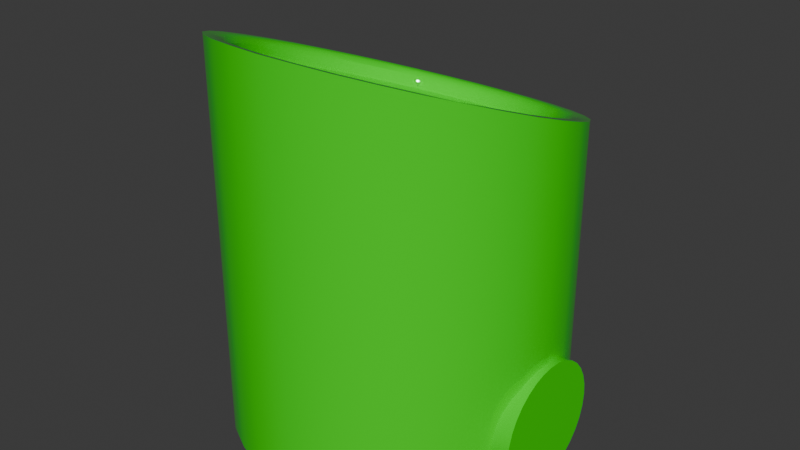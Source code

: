 # Source: robot.blend  (saved by Blender 5.0.119; exported with 4.5.12 LTS)
import bpy
from mathutils import Matrix  # noqa: F401  (used for matrix-valued properties, if any)

bpy.ops.wm.read_factory_settings(use_empty=True)
scene = bpy.context.scene
scene.name = 'Scene'

# ---- collections
col_collection = bpy.data.collections.new('Collection'); scene.collection.children.link(col_collection)

# ---- materials (node trees are filled in below, after node groups)
mat_material = bpy.data.materials.new('Material')

# ---- node groups
ng_smooth_by_angle = bpy.data.node_groups.new('Smooth by Angle', 'GeometryNodeTree')
_s = ng_smooth_by_angle.interface.new_socket(name='Mesh', in_out='OUTPUT', socket_type='NodeSocketGeometry')
_s = ng_smooth_by_angle.interface.new_socket(name='Mesh', in_out='INPUT', socket_type='NodeSocketGeometry')
_s = ng_smooth_by_angle.interface.new_socket(name='Angle', in_out='INPUT', socket_type='NodeSocketFloat')
_s.subtype = 'ANGLE'
_s.default_value = 0.5236
_s.min_value = 0.0
_s.max_value = 3.142
_s.description = 'Maximum face angle for smooth edges'
_s = ng_smooth_by_angle.interface.new_socket(name='Ignore Sharpness', in_out='INPUT', socket_type='NodeSocketBool')
_s.force_non_field = True
ng_smooth_by_angle.is_modifier = True
_N = ng_smooth_by_angle.nodes; _L = ng_smooth_by_angle.links
n0 = _N.new('GeometryNodeSetShadeSmooth'); n0.name = 'Set Shade Smooth'; n0.location = (120, -80)
n0.domain = 'EDGE'
n1 = _N.new('GeometryNodeSetShadeSmooth'); n1.name = 'Set Shade Smooth.001'; n1.location = (300, -80)
n2 = _N.new('NodeGroupOutput'); n2.name = 'Group Output'; n2.location = (480, -80)
n3 = _N.new('GeometryNodeInputMeshEdgeAngle'); n3.name = 'Edge Angle'; n3.location = (-440, -240)
n4 = _N.new('NodeGroupInput'); n4.name = 'Group Input'; n4.location = (-80, -80)
n5 = _N.new('GeometryNodeInputEdgeSmooth'); n5.name = 'Is Edge Smooth'; n5.location = (-260, -120)
n6 = _N.new('GeometryNodeInputShadeSmooth'); n6.name = 'Is Shade Smooth'; n6.location = (-440, -397)
n7 = _N.new('FunctionNodeCompare'); n7.name = 'Compare'; n7.location = (-260, -260)
n7.operation = 'LESS_EQUAL'
n7.inputs[6].default_value = (0.0, 0.0, 0.0, 0.0)
n7.inputs[7].default_value = (0.0, 0.0, 0.0, 0.0)
n8 = _N.new('FunctionNodeBooleanMath'); n8.name = 'Boolean Math.001'; n8.location = (-80, -260)
n9 = _N.new('NodeGroupInput'); n9.name = 'Group Input.001'; n9.location = (-440, -329)
n10 = _N.new('NodeGroupInput'); n10.name = 'Group Input.002'; n10.location = (-259, -189)
n11 = _N.new('FunctionNodeBooleanMath'); n11.name = 'Boolean Math'; n11.location = (-80, -149)
n11.operation = 'OR'
n12 = _N.new('FunctionNodeBooleanMath'); n12.name = 'Boolean Math.002'; n12.location = (-260, -380)
n12.operation = 'OR'
n13 = _N.new('NodeGroupInput'); n13.name = 'Group Input.003'; n13.location = (-440, -460)
_L.new(n3.outputs[0], n7.inputs[0])
_L.new(n1.outputs[0], n2.inputs[0])
_L.new(n9.outputs[1], n7.inputs[1])
_L.new(n7.outputs[0], n8.inputs[0])
_L.new(n4.outputs[0], n0.inputs[0])
_L.new(n0.outputs[0], n1.inputs[0])
_L.new(n8.outputs[0], n0.inputs[2])
_L.new(n10.outputs[2], n11.inputs[1])
_L.new(n5.outputs[0], n11.inputs[0])
_L.new(n11.outputs[0], n0.inputs[1])
_L.new(n13.outputs[2], n12.inputs[1])
_L.new(n6.outputs[0], n12.inputs[0])
_L.new(n12.outputs[0], n8.inputs[1])
n2.is_active_output = True

# ---- material node trees
mat_material.use_nodes = True; mat_material.node_tree.nodes.clear()
_N = mat_material.node_tree.nodes; _L = mat_material.node_tree.links
n0 = _N.new('ShaderNodeBsdfPrincipled'); n0.name = 'Principled BSDF'; n0.location = (-200, 100)
n0.inputs[0].default_value = (0.01834, 0.8, 0.0, 1.0)
n0.inputs[2].default_value = 0.0
n1 = _N.new('ShaderNodeOutputMaterial'); n1.name = 'Material Output'; n1.location = (200, 100)
_L.new(n0.outputs[0], n1.inputs[0])
n1.is_active_output = True

# ---- world
world_world = bpy.data.worlds.new('World'); scene.world = world_world
world_world.use_nodes = True; world_world.node_tree.nodes.clear()
_N = world_world.node_tree.nodes; _L = world_world.node_tree.links
n0 = _N.new('ShaderNodeOutputWorld'); n0.name = 'World Output'; n0.location = (200, 100)
n1 = _N.new('ShaderNodeBackground'); n1.name = 'Background'; n1.location = (-200, 100)
n1.inputs[0].default_value = (0.05088, 0.05088, 0.05088, 1.0)
_L.new(n1.outputs[0], n0.inputs[0])
n0.is_active_output = True
world_world.color = (0.05088, 0.05088, 0.05088)
world_world.sun_shadow_jitter_overblur = 0.0

# ---- meshes
me_circle = bpy.data.meshes.new('Circle')
me_circle.from_pydata([(-6.054e-09, 0.5, 0.03377), (-0.09755, 0.4904, 0.03377), (-0.1913, 0.4619, 0.03377), (-0.2778, 0.4157, 0.03377), (-0.3536, 0.3536, 0.03377), (-0.4157, 0.2778, 0.03377), (-0.4619, 0.1913, 0.03377), (-0.4904, 0.09755, 0.03377), (-0.5, 7.451e-09, 0.03377), (-0.4904, -0.09755, 0.03377), (-0.4619, -0.1913, 0.03377), (-0.4157, -0.2778, 0.03377), (-0.3536, -0.3536, 0.03377), (-0.2778, -0.4157, 0.03377), (-0.1913, -0.4619, 0.03377), (-0.09755, -0.4904, 0.03377), (-6.054e-09, -0.5, 0.03377), (0.09755, -0.4904, 0.03377), (0.1913, -0.4619, 0.03377), (0.2778, -0.4157, 0.03377), (0.3536, -0.3536, 0.03377), (0.4157, -0.2778, 0.03377), (0.4619, -0.1913, 0.03377), (0.4904, -0.09755, 0.03377), (0.5, 7.451e-09, 0.03377), (0.4904, 0.09755, 0.03377), (0.4619, 0.1913, 0.03377), (0.4157, 0.2778, 0.03377), (0.3536, 0.3536, 0.03377), (0.2778, 0.4157, 0.03377), (0.1913, 0.4619, 0.03377), (0.09755, 0.4904, 0.03377), (-0.09755, 0.4904, 0.882), (-6.054e-09, 0.5, 0.8784), (-0.1913, 0.4619, 0.8925), (-0.2778, 0.4157, 0.9097), (-0.3536, 0.3536, 0.9327), (-0.4157, 0.2778, 0.9608), (-0.4619, 0.1913, 0.9929), (-0.4904, 0.09755, 1.028), (-0.5, 7.451e-09, 1.064), (-0.4904, -0.09755, 1.1), (-0.4619, -0.1913, 1.135), (-0.4157, -0.2778, 1.167), (-0.3536, -0.3536, 1.195), (-0.2778, -0.4157, 1.218), (-0.1913, -0.4619, 1.235), (-0.09755, -0.4904, 1.246), (-6.054e-09, -0.5, 1.249), (0.09755, -0.4904, 1.246), (0.1913, -0.4619, 1.235), (0.2778, -0.4157, 1.218), (0.3536, -0.3536, 1.195), (0.4157, -0.2778, 1.167), (0.4619, -0.1913, 1.135), (0.4904, -0.09755, 1.1), (0.5, 7.451e-09, 1.064), (0.4904, 0.09755, 1.028), (0.4619, 0.1913, 0.9929), (0.4157, 0.2778, 0.9608), (0.3536, 0.3536, 0.9327), (0.2778, 0.4157, 0.9097), (0.1913, 0.4619, 0.8925), (0.09755, 0.4904, 0.882), (-2.178e-09, 0.4184, 0.8503), (-0.08372, 0.4102, 0.8534), (-0.1644, 0.3857, 0.8624), (-0.2391, 0.3458, 0.8773), (-0.305, 0.2918, 0.8973), (-0.3593, 0.2256, 0.9218), (-0.3998, 0.1497, 0.95), (-0.4249, 0.06706, 0.9806), (-0.4334, -0.01902, 1.013), (-0.4249, -0.1051, 1.044), (-0.3998, -0.1877, 1.075), (-0.3593, -0.2636, 1.103), (-0.305, -0.3298, 1.128), (-0.2391, -0.3838, 1.148), (-0.1644, -0.4238, 1.163), (-0.08372, -0.4482, 1.172), (-2.178e-09, -0.4565, 1.175), (0.08372, -0.4482, 1.172), (0.1644, -0.4238, 1.163), (0.2391, -0.3838, 1.148), (0.305, -0.3298, 1.128), (0.3593, -0.2636, 1.103), (0.3998, -0.1877, 1.075), (0.4249, -0.1051, 1.044), (0.4334, -0.01902, 1.013), (0.4249, 0.06706, 0.9806), (0.3998, 0.1497, 0.95), (0.3593, 0.2256, 0.9218), (0.305, 0.2918, 0.8973), (0.2391, 0.3458, 0.8773), (0.1644, 0.3857, 0.8624), (0.08372, 0.4102, 0.8534), (-6.054e-09, 0.4725, 0.8886), (-3.421e-09, 0.4245, 0.8668), (-5.704e-09, 0.4532, 0.8905), (-4.744e-09, 0.4357, 0.8825), (-0.08372, 0.4163, 0.8698), (-0.09146, 0.4635, 0.892), (-0.08476, 0.4273, 0.8855), (-0.08759, 0.4446, 0.8936), (-0.1644, 0.3918, 0.8789), (-0.1795, 0.4368, 0.9019), (-0.1664, 0.4026, 0.8947), (-0.172, 0.419, 0.9031), (-0.2391, 0.3519, 0.8937), (-0.2608, 0.3933, 0.918), (-0.242, 0.3622, 0.9097), (-0.25, 0.3773, 0.9186), (-0.305, 0.2979, 0.9137), (-0.3322, 0.3347, 0.9397), (-0.3086, 0.3075, 0.93), (-0.3186, 0.321, 0.9395), (-0.3593, 0.2317, 0.9383), (-0.3909, 0.2632, 0.9662), (-0.3635, 0.2406, 0.9548), (-0.3751, 0.2522, 0.965), (-0.3998, 0.1558, 0.9664), (-0.4346, 0.1814, 0.9966), (-0.4045, 0.1639, 0.9832), (-0.4172, 0.1733, 0.9942), (-0.4249, 0.07316, 0.9971), (-0.4616, 0.0925, 1.03), (-0.4298, 0.08048, 1.014), (-0.4432, 0.08756, 1.026), (-0.4334, -0.01292, 1.029), (-0.4707, 7.231e-09, 1.064), (-0.4384, -0.00646, 1.046), (-0.452, -0.001731, 1.059), (-0.4249, -0.099, 1.061), (-0.4616, -0.0925, 1.098), (-0.4298, -0.0934, 1.079), (-0.4432, -0.09102, 1.092), (-0.3998, -0.1816, 1.092), (-0.4346, -0.1814, 1.131), (-0.4045, -0.1769, 1.11), (-0.4172, -0.1768, 1.124), (-0.3593, -0.2575, 1.12), (-0.3909, -0.2632, 1.161), (-0.3635, -0.2535, 1.138), (-0.3751, -0.2556, 1.153), (-0.305, -0.3237, 1.144), (-0.3322, -0.3347, 1.188), (-0.3086, -0.3204, 1.163), (-0.3186, -0.3245, 1.179), (-0.2391, -0.3777, 1.164), (-0.2608, -0.3933, 1.21), (-0.242, -0.3751, 1.183), (-0.25, -0.3808, 1.2), (-0.1644, -0.4177, 1.179), (-0.1795, -0.4368, 1.226), (-0.1664, -0.4155, 1.198), (-0.172, -0.4225, 1.215), (-0.08372, -0.4421, 1.188), (-0.09146, -0.4635, 1.236), (-0.08476, -0.4403, 1.207), (-0.08759, -0.4481, 1.225), (-3.421e-09, -0.4504, 1.191), (-6.054e-09, -0.4725, 1.239), (-4.744e-09, -0.4486, 1.21), (-5.704e-09, -0.4567, 1.228), (0.08372, -0.4421, 1.188), (0.09146, -0.4635, 1.236), (0.08476, -0.4403, 1.207), (0.08759, -0.4481, 1.225), (0.1644, -0.4177, 1.179), (0.1795, -0.4368, 1.226), (0.1664, -0.4155, 1.198), (0.172, -0.4225, 1.215), (0.2391, -0.3777, 1.164), (0.2608, -0.3933, 1.21), (0.242, -0.3751, 1.183), (0.25, -0.3808, 1.2), (0.305, -0.3237, 1.144), (0.3322, -0.3347, 1.188), (0.3086, -0.3204, 1.163), (0.3186, -0.3245, 1.179), (0.3593, -0.2575, 1.12), (0.3909, -0.2632, 1.161), (0.3635, -0.2535, 1.138), (0.3751, -0.2556, 1.153), (0.3998, -0.1816, 1.092), (0.4346, -0.1814, 1.131), (0.4045, -0.1769, 1.11), (0.4172, -0.1768, 1.124), (0.4249, -0.099, 1.061), (0.4616, -0.0925, 1.098), (0.4298, -0.0934, 1.079), (0.4432, -0.09102, 1.092), (0.4334, -0.01292, 1.029), (0.4707, 7.67e-09, 1.064), (0.4384, -0.00646, 1.046), (0.452, -0.001731, 1.059), (0.4249, 0.07316, 0.9971), (0.4616, 0.0925, 1.03), (0.4298, 0.08048, 1.014), (0.4432, 0.08756, 1.026), (0.3998, 0.1558, 0.9664), (0.4346, 0.1814, 0.9966), (0.4045, 0.1639, 0.9832), (0.4172, 0.1733, 0.9942), (0.3593, 0.2317, 0.9383), (0.3909, 0.2632, 0.9662), (0.3635, 0.2406, 0.9548), (0.3751, 0.2522, 0.965), (0.305, 0.2979, 0.9137), (0.3322, 0.3347, 0.9397), (0.3086, 0.3075, 0.93), (0.3186, 0.321, 0.9395), (0.2391, 0.3519, 0.8937), (0.2608, 0.3933, 0.918), (0.242, 0.3622, 0.9097), (0.25, 0.3773, 0.9186), (0.1644, 0.3918, 0.8789), (0.1795, 0.4368, 0.9019), (0.1664, 0.4026, 0.8947), (0.172, 0.419, 0.9031), (0.08372, 0.4163, 0.8698), (0.09146, 0.4635, 0.892), (0.08476, 0.4273, 0.8855), (0.08759, 0.4446, 0.8936), (-0.5184, 0.1872, 0.1872), (0.5184, 0.1872, 0.1872), (-0.5184, 0.1836, 0.1507), (0.5184, 0.1836, 0.1507), (-0.5184, 0.173, 0.1156), (0.5184, 0.173, 0.1156), (-0.5184, 0.1557, 0.0832), (0.5184, 0.1557, 0.0832), (-0.5184, 0.1324, 0.05483), (0.5184, 0.1324, 0.05483), (-0.5184, 0.104, 0.03155), (0.5184, 0.104, 0.03155), (-0.5184, 0.07164, 0.01425), (0.5184, 0.07164, 0.01425), (-0.5184, 0.03652, 0.003597), (0.5184, 0.03652, 0.003597), (-0.5184, 8.183e-10, 0.0), (0.5184, 8.183e-10, -2.98e-08), (-0.5184, -0.03652, 0.003597), (0.5184, -0.03652, 0.003597), (-0.5184, -0.07164, 0.01425), (0.5184, -0.07164, 0.01425), (-0.5184, -0.104, 0.03155), (0.5184, -0.104, 0.03155), (-0.5184, -0.1324, 0.05483), (0.5184, -0.1324, 0.05483), (-0.5184, -0.1557, 0.0832), (0.5184, -0.1557, 0.0832), (-0.5184, -0.173, 0.1156), (0.5184, -0.173, 0.1156), (-0.5184, -0.1836, 0.1507), (0.5184, -0.1836, 0.1507), (-0.5184, -0.1872, 0.1872), (0.5184, -0.1872, 0.1872), (-0.5184, -0.1836, 0.2237), (0.5184, -0.1836, 0.2237), (-0.5184, -0.173, 0.2588), (0.5184, -0.173, 0.2588), (-0.5184, -0.1557, 0.2912), (0.5184, -0.1557, 0.2912), (-0.5184, -0.1324, 0.3196), (0.5184, -0.1324, 0.3196), (-0.5184, -0.104, 0.3429), (0.5184, -0.104, 0.3429), (-0.5184, -0.07164, 0.3602), (0.5184, -0.07164, 0.3602), (-0.5184, -0.03652, 0.3708), (0.5184, -0.03652, 0.3708), (-0.5184, 8.183e-10, 0.3744), (0.5184, 8.183e-10, 0.3744), (-0.5184, 0.03652, 0.3708), (0.5184, 0.03652, 0.3708), (-0.5184, 0.07164, 0.3602), (0.5184, 0.07164, 0.3602), (-0.5184, 0.104, 0.3429), (0.5184, 0.104, 0.3429), (-0.5184, 0.1324, 0.3196), (0.5184, 0.1324, 0.3196), (-0.5184, 0.1557, 0.2912), (0.5184, 0.1557, 0.2912), (-0.5184, 0.173, 0.2588), (0.5184, 0.173, 0.2588), (-0.5184, 0.1836, 0.2237), (0.5184, 0.1836, 0.2237)], [], [(21, 53, 52, 20), (8, 40, 39, 7), (22, 54, 53, 21), (9, 41, 40, 8), (23, 55, 54, 22), (10, 42, 41, 9), (24, 56, 55, 23), (11, 43, 42, 10), (25, 57, 56, 24), (12, 44, 43, 11), (26, 58, 57, 25), (13, 45, 44, 12), (27, 59, 58, 26), (14, 46, 45, 13), (1, 32, 33, 0), (28, 60, 59, 27), (15, 47, 46, 14), (2, 34, 32, 1), (29, 61, 60, 28), (16, 48, 47, 15), (3, 35, 34, 2), (30, 62, 61, 29), (17, 49, 48, 16), (4, 36, 35, 3), (31, 63, 62, 30), (18, 50, 49, 17), (5, 37, 36, 4), (0, 33, 63, 31), (19, 51, 50, 18), (6, 38, 37, 5), (20, 52, 51, 19), (7, 39, 38, 6), (65, 66, 67, 68, 69, 70, 71, 72, 73, 74, 75, 76, 77, 78, 79, 80, 81, 82, 83, 84, 85, 86, 87, 88, 89, 90, 91, 92, 93, 94, 95, 64), (101, 103, 98, 96), (103, 102, 99, 98), (102, 100, 97, 99), (105, 107, 103, 101), (107, 106, 102, 103), (106, 104, 100, 102), (109, 111, 107, 105), (111, 110, 106, 107), (110, 108, 104, 106), (113, 115, 111, 109), (115, 114, 110, 111), (114, 112, 108, 110), (117, 119, 115, 113), (119, 118, 114, 115), (118, 116, 112, 114), (121, 123, 119, 117), (123, 122, 118, 119), (122, 120, 116, 118), (125, 127, 123, 121), (127, 126, 122, 123), (126, 124, 120, 122), (129, 131, 127, 125), (131, 130, 126, 127), (130, 128, 124, 126), (133, 135, 131, 129), (135, 134, 130, 131), (134, 132, 128, 130), (137, 139, 135, 133), (139, 138, 134, 135), (138, 136, 132, 134), (141, 143, 139, 137), (143, 142, 138, 139), (142, 140, 136, 138), (145, 147, 143, 141), (147, 146, 142, 143), (146, 144, 140, 142), (149, 151, 147, 145), (151, 150, 146, 147), (150, 148, 144, 146), (153, 155, 151, 149), (155, 154, 150, 151), (154, 152, 148, 150), (157, 159, 155, 153), (159, 158, 154, 155), (158, 156, 152, 154), (161, 163, 159, 157), (163, 162, 158, 159), (162, 160, 156, 158), (165, 167, 163, 161), (167, 166, 162, 163), (166, 164, 160, 162), (169, 171, 167, 165), (171, 170, 166, 167), (170, 168, 164, 166), (173, 175, 171, 169), (175, 174, 170, 171), (174, 172, 168, 170), (177, 179, 175, 173), (179, 178, 174, 175), (178, 176, 172, 174), (181, 183, 179, 177), (183, 182, 178, 179), (182, 180, 176, 178), (185, 187, 183, 181), (187, 186, 182, 183), (186, 184, 180, 182), (189, 191, 187, 185), (191, 190, 186, 187), (190, 188, 184, 186), (193, 195, 191, 189), (195, 194, 190, 191), (194, 192, 188, 190), (197, 199, 195, 193), (199, 198, 194, 195), (198, 196, 192, 194), (201, 203, 199, 197), (203, 202, 198, 199), (202, 200, 196, 198), (205, 207, 203, 201), (207, 206, 202, 203), (206, 204, 200, 202), (209, 211, 207, 205), (211, 210, 206, 207), (210, 208, 204, 206), (213, 215, 211, 209), (215, 214, 210, 211), (214, 212, 208, 210), (217, 219, 215, 213), (219, 218, 214, 215), (218, 216, 212, 214), (221, 223, 219, 217), (223, 222, 218, 219), (222, 220, 216, 218), (96, 98, 223, 221), (98, 99, 222, 223), (99, 97, 220, 222), (100, 65, 64, 97), (96, 33, 32, 101), (97, 64, 95, 220), (221, 63, 33, 96), (101, 32, 34, 105), (104, 66, 65, 100), (105, 34, 35, 109), (108, 67, 66, 104), (109, 35, 36, 113), (112, 68, 67, 108), (113, 36, 37, 117), (116, 69, 68, 112), (117, 37, 38, 121), (120, 70, 69, 116), (121, 38, 39, 125), (124, 71, 70, 120), (125, 39, 40, 129), (128, 72, 71, 124), (129, 40, 41, 133), (132, 73, 72, 128), (133, 41, 42, 137), (136, 74, 73, 132), (137, 42, 43, 141), (140, 75, 74, 136), (141, 43, 44, 145), (144, 76, 75, 140), (145, 44, 45, 149), (148, 77, 76, 144), (149, 45, 46, 153), (152, 78, 77, 148), (153, 46, 47, 157), (156, 79, 78, 152), (157, 47, 48, 161), (160, 80, 79, 156), (161, 48, 49, 165), (164, 81, 80, 160), (165, 49, 50, 169), (168, 82, 81, 164), (169, 50, 51, 173), (172, 83, 82, 168), (173, 51, 52, 177), (176, 84, 83, 172), (177, 52, 53, 181), (180, 85, 84, 176), (181, 53, 54, 185), (184, 86, 85, 180), (185, 54, 55, 189), (188, 87, 86, 184), (189, 55, 56, 193), (192, 88, 87, 188), (193, 56, 57, 197), (196, 89, 88, 192), (197, 57, 58, 201), (200, 90, 89, 196), (201, 58, 59, 205), (204, 91, 90, 200), (205, 59, 60, 209), (208, 92, 91, 204), (212, 93, 92, 208), (209, 60, 61, 213), (213, 61, 62, 217), (216, 94, 93, 212), (217, 62, 63, 221), (220, 95, 94, 216), (224, 225, 227, 226), (226, 227, 229, 228), (228, 229, 231, 230), (230, 231, 233, 232), (232, 233, 235, 234), (234, 235, 237, 236), (236, 237, 239, 238), (238, 239, 241, 240), (240, 241, 243, 242), (242, 243, 245, 244), (244, 245, 247, 246), (246, 247, 249, 248), (248, 249, 251, 250), (250, 251, 253, 252), (252, 253, 255, 254), (254, 255, 257, 256), (256, 257, 259, 258), (258, 259, 261, 260), (260, 261, 263, 262), (262, 263, 265, 264), (264, 265, 267, 266), (266, 267, 269, 268), (268, 269, 271, 270), (270, 271, 273, 272), (272, 273, 275, 274), (274, 275, 277, 276), (276, 277, 279, 278), (278, 279, 281, 280), (280, 281, 283, 282), (282, 283, 285, 284), (227, 225, 287, 285, 283, 281, 279, 277, 275, 273, 271, 269, 267, 265, 263, 261, 259, 257, 255, 253, 251, 249, 247, 245, 243, 241, 239, 237, 235, 233, 231, 229), (284, 285, 287, 286), (286, 287, 225, 224), (224, 226, 228, 230, 232, 234, 236, 238, 240, 242, 244, 246, 248, 250, 252, 254, 256, 258, 260, 262, 264, 266, 268, 270, 272, 274, 276, 278, 280, 282, 284, 286), (1, 0, 31, 30, 29, 28, 27, 26, 25, 24, 23, 22, 21, 20, 19, 18, 17, 16, 15, 14, 13, 12, 11, 10, 9, 8, 7, 6, 5, 4, 3, 2)])
me_circle.polygons.foreach_set('use_smooth', [True] * 228)
_uv = me_circle.uv_layers.new(name='UVMap')
_uv.uv.foreach_set('vector', [0.0, 0.0, 0.0, 0.0, 0.0, 0.0, 0.0, 0.0, 0.0, 0.0, 0.0, 0.0, 0.0, 0.0, 0.0, 0.0, 0.0, 0.0, 0.0, 0.0, 0.0, 0.0, 0.0, 0.0, 0.0, 0.0, 0.0, 0.0, 0.0, 0.0, 0.0, 0.0, 0.0, 0.0, 0.0, 0.0, 0.0, 0.0, 0.0, 0.0, 0.0, 0.0, 0.0, 0.0, 0.0, 0.0, 0.0, 0.0, 0.0, 0.0, 0.0, 0.0, 0.0, 0.0, 0.0, 0.0, 0.0, 0.0, 0.0, 0.0, 0.0, 0.0, 0.0, 0.0, 0.0, 0.0, 0.0, 0.0, 0.0, 0.0, 0.0, 0.0, 0.0, 0.0, 0.0, 0.0, 0.0, 0.0, 0.0, 0.0, 0.0, 0.0, 0.0, 0.0, 0.0, 0.0, 0.0, 0.0, 0.0, 0.0, 0.0, 0.0, 0.0, 0.0, 0.0, 0.0, 0.0, 0.0, 0.0, 0.0, 0.0, 0.0, 0.0, 0.0, 0.0, 0.0, 0.0, 0.0, 0.0, 0.0, 0.0, 0.0, 0.0, 0.0, 0.0, 0.0, 0.0, 0.0, 0.0, 0.0, 0.0, 0.0, 0.0, 0.0, 0.0, 0.0, 0.0, 0.0, 0.0, 0.0, 0.0, 0.0, 0.0, 0.0, 0.0, 0.0, 0.0, 0.0, 0.0, 0.0, 0.0, 0.0, 0.0, 0.0, 0.0, 0.0, 0.0, 0.0, 0.0, 0.0, 0.0, 0.0, 0.0, 0.0, 0.0, 0.0, 0.0, 0.0, 0.0, 0.0, 0.0, 0.0, 0.0, 0.0, 0.0, 0.0, 0.0, 0.0, 0.0, 0.0, 0.0, 0.0, 0.0, 0.0, 0.0, 0.0, 0.0, 0.0, 0.0, 0.0, 0.0, 0.0, 0.0, 0.0, 0.0, 0.0, 0.0, 0.0, 0.0, 0.0, 0.0, 0.0, 0.0, 0.0, 0.0, 0.0, 0.0, 0.0, 0.0, 0.0, 0.0, 0.0, 0.0, 0.0, 0.0, 0.0, 0.0, 0.0, 0.0, 0.0, 0.0, 0.0, 0.0, 0.0, 0.0, 0.0, 0.0, 0.0, 0.0, 0.0, 0.0, 0.0, 0.0, 0.0, 0.0, 0.0, 0.0, 0.0, 0.0, 0.0, 0.0, 0.0, 0.0, 0.0, 0.0, 0.0, 0.0, 0.0, 0.0, 0.0, 0.0, 0.0, 0.0, 0.0, 0.0, 0.0, 0.0, 0.0, 0.0, 0.0, 0.0, 0.0, 0.0, 0.0, 0.0, 0.0, 0.0, 0.0, 0.0, 0.0, 0.0, 0.0, 0.0, 0.0, 0.0, 0.0, 0.0, 0.0, 0.0, 0.0, 0.0, 0.0, 0.0, 0.0, 0.0, 0.0, 0.0, 0.0, 0.0, 0.0, 0.0, 0.0, 0.0, 0.0, 0.0, 0.0, 0.0, 0.0, 0.0, 0.0, 0.0, 0.0, 0.0, 0.0, 0.0, 0.0, 0.0, 0.0, 0.0, 0.0, 0.0, 0.0, 0.0, 0.0, 0.0, 0.0, 0.0, 0.0, 0.0, 0.0, 0.0, 0.0, 0.0, 0.0, 0.0, 0.0, 0.0, 0.0, 0.0, 0.0, 0.0, 0.0, 0.0, 0.0, 0.0, 0.0, 0.0, 0.0, 0.0, 0.0, 0.0, 0.0, 0.0, 0.0, 0.0, 0.0, 0.0, 0.0, 0.0, 0.0, 0.0, 0.0, 0.0, 0.0, 0.0, 0.0, 0.0, 0.0, 0.0, 0.0, 0.0, 0.0, 0.0, 0.0, 0.0, 0.0, 0.0, 0.0, 0.0, 0.0, 0.0, 0.0, 0.0, 0.0, 0.0, 0.0, 0.0, 0.0, 0.0, 0.0, 0.0, 0.0, 0.0, 0.0, 0.0, 0.0, 0.0, 0.0, 0.0, 0.0, 0.0, 0.0, 0.0, 0.0, 0.0, 0.0, 0.0, 0.0, 0.0, 0.0, 0.0, 0.0, 0.0, 0.0, 0.0, 0.0, 0.0, 0.0, 0.0, 0.0, 0.0, 0.0, 0.0, 0.0, 0.0, 0.0, 0.0, 0.0, 0.0, 0.0, 0.0, 0.0, 0.0, 0.0, 0.0, 0.0, 0.0, 0.0, 0.0, 0.0, 0.0, 0.0, 0.0, 0.0, 0.0, 0.0, 0.0, 0.0, 0.0, 0.0, 0.0, 0.0, 0.0, 0.0, 0.0, 0.0, 0.0, 0.0, 0.0, 0.0, 0.0, 0.0, 0.0, 0.0, 0.0, 0.0, 0.0, 0.0, 0.0, 0.0, 0.0, 0.0, 0.0, 0.0, 0.0, 0.0, 0.0, 0.0, 0.0, 0.0, 0.0, 0.0, 0.0, 0.0, 0.0, 0.0, 0.0, 0.0, 0.0, 0.0, 0.0, 0.0, 0.0, 0.0, 0.0, 0.0, 0.0, 0.0, 0.0, 0.0, 0.0, 0.0, 0.0, 0.0, 0.0, 0.0, 0.0, 0.0, 0.0, 0.0, 0.0, 0.0, 0.0, 0.0, 0.0, 0.0, 0.0, 0.0, 0.0, 0.0, 0.0, 0.0, 0.0, 0.0, 0.0, 0.0, 0.0, 0.0, 0.0, 0.0, 0.0, 0.0, 0.0, 0.0, 0.0, 0.0, 0.0, 0.0, 0.0, 0.0, 0.0, 0.0, 0.0, 0.0, 0.0, 0.0, 0.0, 0.0, 0.0, 0.0, 0.0, 0.0, 0.0, 0.0, 0.0, 0.0, 0.0, 0.0, 0.0, 0.0, 0.0, 0.0, 0.0, 0.0, 0.0, 0.0, 0.0, 0.0, 0.0, 0.0, 0.0, 0.0, 0.0, 0.0, 0.0, 0.0, 0.0, 0.0, 0.0, 0.0, 0.0, 0.0, 0.0, 0.0, 0.0, 0.0, 0.0, 0.0, 0.0, 0.0, 0.0, 0.0, 0.0, 0.0, 0.0, 0.0, 0.0, 0.0, 0.0, 0.0, 0.0, 0.0, 0.0, 0.0, 0.0, 0.0, 0.0, 0.0, 0.0, 0.0, 0.0, 0.0, 0.0, 0.0, 0.0, 0.0, 0.0, 0.0, 0.0, 0.0, 0.0, 0.0, 0.0, 0.0, 0.0, 0.0, 0.0, 0.0, 0.0, 0.0, 0.0, 0.0, 0.0, 0.0, 0.0, 0.0, 0.0, 0.0, 0.0, 0.0, 0.0, 0.0, 0.0, 0.0, 0.0, 0.0, 0.0, 0.0, 0.0, 0.0, 0.0, 0.0, 0.0, 0.0, 0.0, 0.0, 0.0, 0.0, 0.0, 0.0, 0.0, 0.0, 0.0, 0.0, 0.0, 0.0, 0.0, 0.0, 0.0, 0.0, 0.0, 0.0, 0.0, 0.0, 0.0, 0.0, 0.0, 0.0, 0.0, 0.0, 0.0, 0.0, 0.0, 0.0, 0.0, 0.0, 0.0, 0.0, 0.0, 0.0, 0.0, 0.0, 0.0, 0.0, 0.0, 0.0, 0.0, 0.0, 0.0, 0.0, 0.0, 0.0, 0.0, 0.0, 0.0, 0.0, 0.0, 0.0, 0.0, 0.0, 0.0, 0.0, 0.0, 0.0, 0.0, 0.0, 0.0, 0.0, 0.0, 0.0, 0.0, 0.0, 0.0, 0.0, 0.0, 0.0, 0.0, 0.0, 0.0, 0.0, 0.0, 0.0, 0.0, 0.0, 0.0, 0.0, 0.0, 0.0, 0.0, 0.0, 0.0, 0.0, 0.0, 0.0, 0.0, 0.0, 0.0, 0.0, 0.0, 0.0, 0.0, 0.0, 0.0, 0.0, 0.0, 0.0, 0.0, 0.0, 0.0, 0.0, 0.0, 0.0, 0.0, 0.0, 0.0, 0.0, 0.0, 0.0, 0.0, 0.0, 0.0, 0.0, 0.0, 0.0, 0.0, 0.0, 0.0, 0.0, 0.0, 0.0, 0.0, 0.0, 0.0, 0.0, 0.0, 0.0, 0.0, 0.0, 0.0, 0.0, 0.0, 0.0, 0.0, 0.0, 0.0, 0.0, 0.0, 0.0, 0.0, 0.0, 0.0, 0.0, 0.0, 0.0, 0.0, 0.0, 0.0, 0.0, 0.0, 0.0, 0.0, 0.0, 0.0, 0.0, 0.0, 0.0, 0.0, 0.0, 0.0, 0.0, 0.0, 0.0, 0.0, 0.0, 0.0, 0.0, 0.0, 0.0, 0.0, 0.0, 0.0, 0.0, 0.0, 0.0, 0.0, 0.0, 0.0, 0.0, 0.0, 0.0, 0.0, 0.0, 0.0, 0.0, 0.0, 0.0, 0.0, 0.0, 0.0, 0.0, 0.0, 0.0, 0.0, 0.0, 0.0, 0.0, 0.0, 0.0, 0.0, 0.0, 0.0, 0.0, 0.0, 0.0, 0.0, 0.0, 0.0, 0.0, 0.0, 0.0, 0.0, 0.0, 0.0, 0.0, 0.0, 0.0, 0.0, 0.0, 0.0, 0.0, 0.0, 0.0, 0.0, 0.0, 0.0, 0.0, 0.0, 0.0, 0.0, 0.0, 0.0, 0.0, 0.0, 0.0, 0.0, 0.0, 0.0, 0.0, 0.0, 0.0, 0.0, 0.0, 0.0, 0.0, 0.0, 0.0, 0.0, 0.0, 0.0, 0.0, 0.0, 0.0, 0.0, 0.0, 0.0, 0.0, 0.0, 0.0, 0.0, 0.0, 0.0, 0.0, 0.0, 0.0, 0.0, 0.0, 0.0, 0.0, 0.0, 0.0, 0.0, 0.0, 0.0, 0.0, 0.0, 0.0, 0.0, 0.0, 0.0, 0.0, 0.0, 0.0, 0.0, 0.0, 0.0, 0.0, 0.0, 0.0, 0.0, 0.0, 0.0, 0.0, 0.0, 0.0, 0.0, 0.0, 0.0, 0.0, 0.0, 0.0, 0.0, 0.0, 0.0, 0.0, 0.0, 0.0, 0.0, 0.0, 0.0, 0.0, 0.0, 0.0, 0.0, 0.0, 0.0, 0.0, 0.0, 0.0, 0.0, 0.0, 0.0, 0.0, 0.0, 0.0, 0.0, 0.0, 0.0, 0.0, 0.0, 0.0, 0.0, 0.0, 0.0, 0.0, 0.0, 0.0, 0.0, 0.0, 0.0, 0.0, 0.0, 0.0, 0.0, 0.0, 0.0, 0.0, 0.0, 0.0, 0.0, 0.0, 0.0, 0.0, 0.0, 0.0, 0.0, 0.0, 0.0, 0.0, 0.0, 0.0, 0.0, 0.0, 0.0, 0.0, 0.0, 0.0, 0.0, 0.0, 0.0, 0.0, 0.0, 0.0, 0.0, 0.0, 0.0, 0.0, 0.0, 0.0, 0.0, 0.0, 0.0, 0.0, 0.0, 0.0, 0.0, 0.0, 0.0, 0.0, 0.0, 0.0, 0.0, 0.0, 0.0, 0.0, 0.0, 0.0, 0.0, 0.0, 0.0, 0.0, 0.0, 0.0, 0.0, 0.0, 0.0, 0.0, 0.0, 0.0, 0.0, 0.0, 0.0, 0.0, 0.0, 0.0, 0.0, 0.0, 0.0, 0.0, 0.0, 0.0, 0.0, 0.0, 0.0, 0.0, 0.0, 0.0, 0.0, 0.0, 0.0, 0.0, 0.0, 0.0, 0.0, 0.0, 0.0, 0.0, 0.0, 0.0, 0.0, 0.0, 0.0, 0.0, 0.0, 0.0, 0.0, 0.0, 0.0, 0.0, 0.0, 0.0, 0.0, 0.0, 0.0, 0.0, 0.0, 0.0, 0.0, 0.0, 0.0, 0.0, 0.0, 0.0, 0.0, 0.0, 0.0, 0.0, 0.0, 0.0, 0.0, 0.0, 0.0, 0.0, 0.0, 0.0, 0.0, 0.0, 0.0, 0.0, 0.0, 0.0, 0.0, 0.0, 0.0, 0.0, 0.0, 0.0, 0.0, 0.0, 0.0, 0.0, 0.0, 0.0, 0.0, 0.0, 0.0, 0.0, 0.0, 0.0, 0.0, 0.0, 0.0, 0.0, 0.0, 0.0, 0.0, 0.0, 0.0, 0.0, 0.0, 0.0, 0.0, 0.0, 0.0, 0.0, 0.0, 0.0, 0.0, 0.0, 0.0, 0.0, 0.0, 0.0, 0.0, 0.0, 0.0, 0.0, 0.0, 0.0, 0.0, 0.0, 0.0, 0.0, 0.0, 0.0, 0.0, 0.0, 0.0, 0.0, 0.0, 0.0, 0.0, 0.0, 0.0, 0.0, 0.0, 0.0, 0.0, 0.0, 0.0, 0.0, 0.0, 0.0, 0.0, 0.0, 0.0, 0.0, 0.0, 0.0, 0.0, 0.0, 0.0, 0.0, 0.0, 0.0, 0.0, 0.0, 0.0, 0.0, 0.0, 0.0, 0.0, 0.0, 0.0, 0.0, 0.0, 0.0, 0.0, 0.0, 0.0, 0.0, 0.0, 0.0, 0.0, 0.0, 0.0, 0.0, 0.0, 0.0, 0.0, 0.0, 0.0, 0.0, 0.0, 0.0, 0.0, 0.0, 0.0, 0.0, 0.0, 0.0, 0.0, 0.0, 0.0, 0.0, 0.0, 0.0, 0.0, 0.0, 0.0, 0.0, 0.0, 0.0, 0.0, 0.0, 0.0, 0.0, 0.0, 0.0, 0.0, 0.0, 0.0, 0.0, 0.0, 0.0, 0.0, 0.0, 0.0, 0.0, 0.0, 0.0, 0.0, 0.0, 0.0, 0.0, 0.0, 0.0, 0.0, 0.0, 0.0, 0.0, 0.0, 0.0, 0.0, 0.0, 0.0, 0.0, 0.0, 0.0, 0.0, 0.0, 0.0, 0.0, 0.0, 0.0, 0.0, 0.0, 0.0, 0.0, 0.0, 0.0, 0.0, 0.0, 0.0, 0.0, 0.0, 0.0, 0.0, 0.0, 0.0, 0.0, 0.0, 0.0, 0.0, 0.0, 0.0, 0.0, 0.0, 0.0, 0.0, 0.0, 0.0, 0.0, 0.0, 0.0, 0.0, 0.0, 0.0, 0.0, 0.0, 0.0, 0.0, 0.0, 0.0, 0.0, 0.0, 0.0, 0.0, 0.0, 0.0, 0.0, 0.0, 0.0, 0.0, 0.0, 0.0, 0.0, 0.0, 0.0, 0.0, 0.0, 0.0, 0.0, 0.0, 0.0, 0.0, 0.0, 0.0, 0.0, 0.0, 0.0, 0.0, 0.0, 0.0, 0.0, 0.0, 0.0, 0.0, 0.0, 0.0, 0.0, 0.0, 0.0, 0.0, 0.0, 0.0, 0.0, 0.0, 0.0, 0.0, 0.0, 0.0, 0.0, 0.0, 0.0, 0.0, 0.0, 0.0, 0.0, 0.0, 0.0, 0.0, 0.0, 0.0, 0.0, 0.0, 0.0, 0.0, 0.0, 0.0, 0.0, 0.0, 0.0, 0.0, 0.0, 0.0, 0.0, 0.0, 0.0, 0.0, 0.0, 0.0, 0.0, 0.0, 0.0, 0.0, 0.0, 0.0, 0.0, 0.0, 0.0, 0.0, 0.0, 0.0, 0.0, 0.0, 0.0, 0.0, 0.0, 0.0, 0.0, 0.0, 0.0, 0.0, 0.0, 0.0, 0.0, 0.0, 0.0, 0.0, 0.0, 0.0, 0.0, 0.0, 0.0, 0.0, 0.0, 0.0, 0.0, 0.0, 0.0, 0.0, 0.0, 0.0, 0.0, 0.0, 0.0, 0.0, 0.0, 0.0, 0.0, 0.0, 0.0, 0.0, 0.0, 0.0, 0.0, 0.0, 0.0, 0.0, 0.0, 0.0, 0.0, 0.0, 0.0, 0.0, 0.0, 0.0, 0.0, 0.0, 0.0, 0.0, 0.0, 0.0, 0.0, 0.0, 0.0, 0.0, 0.0, 0.0, 0.0, 0.0, 0.0, 0.0, 0.0, 0.0, 0.0, 0.0, 0.0, 0.0, 0.0, 0.0, 0.0, 0.0, 0.0, 0.0, 0.0, 0.0, 0.0, 0.0, 0.0, 0.0, 0.0, 0.0, 0.0, 0.0, 0.0, 0.0, 0.0, 0.0, 0.0, 0.0, 0.0, 0.0, 0.0, 0.0, 0.0, 0.0, 0.0, 0.0, 0.0, 0.0, 0.0, 0.0, 0.0, 0.0, 0.0, 0.0, 0.0, 0.0, 0.0, 0.0, 0.0, 0.0, 0.0, 0.0, 0.0, 0.0, 0.0, 0.0, 0.0, 0.0, 0.0, 0.0, 0.0, 0.0, 0.0, 0.0, 0.0, 0.0, 0.0, 0.0, 0.0, 0.0, 0.0, 0.0, 0.0, 0.0, 0.0, 0.0, 0.0, 0.0, 0.0, 0.0, 0.0, 0.0, 0.0, 0.0, 0.0, 0.0, 0.0, 0.0, 0.0, 0.0, 0.0, 0.0, 0.0, 0.0, 0.0, 0.0, 0.0, 0.0, 0.0, 0.0, 0.0, 0.0, 0.0, 0.0, 0.0, 0.0, 0.0, 1.0, 0.5, 1.0, 1.0, 0.9688, 1.0, 0.9688, 0.5, 0.9688, 0.5, 0.9688, 1.0, 0.9375, 1.0, 0.9375, 0.5, 0.9375, 0.5, 0.9375, 1.0, 0.9062, 1.0, 0.9062, 0.5, 0.9062, 0.5, 0.9062, 1.0, 0.875, 1.0, 0.875, 0.5, 0.875, 0.5, 0.875, 1.0, 0.8438, 1.0, 0.8438, 0.5, 0.8438, 0.5, 0.8438, 1.0, 0.8125, 1.0, 0.8125, 0.5, 0.8125, 0.5, 0.8125, 1.0, 0.7812, 1.0, 0.7812, 0.5, 0.7812, 0.5, 0.7812, 1.0, 0.75, 1.0, 0.75, 0.5, 0.75, 0.5, 0.75, 1.0, 0.7188, 1.0, 0.7188, 0.5, 0.7188, 0.5, 0.7188, 1.0, 0.6875, 1.0, 0.6875, 0.5, 0.6875, 0.5, 0.6875, 1.0, 0.6562, 1.0, 0.6562, 0.5, 0.6562, 0.5, 0.6562, 1.0, 0.625, 1.0, 0.625, 0.5, 0.625, 0.5, 0.625, 1.0, 0.5938, 1.0, 0.5938, 0.5, 0.5938, 0.5, 0.5938, 1.0, 0.5625, 1.0, 0.5625, 0.5, 0.5625, 0.5, 0.5625, 1.0, 0.5312, 1.0, 0.5312, 0.5, 0.5312, 0.5, 0.5312, 1.0, 0.5, 1.0, 0.5, 0.5, 0.5, 0.5, 0.5, 1.0, 0.4688, 1.0, 0.4688, 0.5, 0.4688, 0.5, 0.4688, 1.0, 0.4375, 1.0, 0.4375, 0.5, 0.4375, 0.5, 0.4375, 1.0, 0.4062, 1.0, 0.4062, 0.5, 0.4062, 0.5, 0.4062, 1.0, 0.375, 1.0, 0.375, 0.5, 0.375, 0.5, 0.375, 1.0, 0.3438, 1.0, 0.3438, 0.5, 0.3438, 0.5, 0.3438, 1.0, 0.3125, 1.0, 0.3125, 0.5, 0.3125, 0.5, 0.3125, 1.0, 0.2812, 1.0, 0.2812, 0.5, 0.2812, 0.5, 0.2812, 1.0, 0.25, 1.0, 0.25, 0.5, 0.25, 0.5, 0.25, 1.0, 0.2188, 1.0, 0.2188, 0.5, 0.2188, 0.5, 0.2188, 1.0, 0.1875, 1.0, 0.1875, 0.5, 0.1875, 0.5, 0.1875, 1.0, 0.1562, 1.0, 0.1562, 0.5, 0.1562, 0.5, 0.1562, 1.0, 0.125, 1.0, 0.125, 0.5, 0.125, 0.5, 0.125, 1.0, 0.09375, 1.0, 0.09375, 0.5, 0.09375, 0.5, 0.09375, 1.0, 0.0625, 1.0, 0.0625, 0.5, 0.2968, 0.4854, 0.25, 0.49, 0.2032, 0.4854, 0.1582, 0.4717, 0.1167, 0.4496, 0.08029, 0.4197, 0.05045, 0.3833, 0.02827, 0.3418, 0.01461, 0.2968, 0.01, 0.25, 0.01461, 0.2032, 0.02827, 0.1582, 0.05045, 0.1167, 0.08029, 0.08029, 0.1167, 0.05045, 0.1582, 0.02827, 0.2032, 0.01461, 0.25, 0.01, 0.2968, 0.01461, 0.3418, 0.02827, 0.3833, 0.05045, 0.4197, 0.08029, 0.4496, 0.1167, 0.4717, 0.1582, 0.4854, 0.2032, 0.49, 0.25, 0.4854, 0.2968, 0.4717, 0.3418, 0.4496, 0.3833, 0.4197, 0.4197, 0.3833, 0.4496, 0.3418, 0.4717, 0.0625, 0.5, 0.0625, 1.0, 0.03125, 1.0, 0.03125, 0.5, 0.03125, 0.5, 0.03125, 1.0, 0.0, 1.0, 0.0, 0.5, 0.75, 0.49, 0.7968, 0.4854, 0.8418, 0.4717, 0.8833, 0.4496, 0.9197, 0.4197, 0.9496, 0.3833, 0.9717, 0.3418, 0.9854, 0.2968, 0.99, 0.25, 0.9854, 0.2032, 0.9717, 0.1582, 0.9496, 0.1167, 0.9197, 0.08029, 0.8833, 0.05045, 0.8418, 0.02827, 0.7968, 0.01461, 0.75, 0.01, 0.7032, 0.01461, 0.6582, 0.02827, 0.6167, 0.05045, 0.5803, 0.08029, 0.5504, 0.1167, 0.5283, 0.1582, 0.5146, 0.2032, 0.51, 0.25, 0.5146, 0.2968, 0.5283, 0.3418, 0.5504, 0.3833, 0.5803, 0.4197, 0.6167, 0.4496, 0.6582, 0.4717, 0.7032, 0.4854, 0.0, 0.0, 0.0, 0.0, 0.0, 0.0, 0.0, 0.0, 0.0, 0.0, 0.0, 0.0, 0.0, 0.0, 0.0, 0.0, 0.0, 0.0, 0.0, 0.0, 0.0, 0.0, 0.0, 0.0, 0.0, 0.0, 0.0, 0.0, 0.0, 0.0, 0.0, 0.0, 0.0, 0.0, 0.0, 0.0, 0.0, 0.0, 0.0, 0.0, 0.0, 0.0, 0.0, 0.0, 0.0, 0.0, 0.0, 0.0, 0.0, 0.0, 0.0, 0.0, 0.0, 0.0, 0.0, 0.0, 0.0, 0.0, 0.0, 0.0, 0.0, 0.0, 0.0, 0.0])
me_circle.materials.append(mat_material)
me_circle.update()

# ---- objects
ob_circle = bpy.data.objects.new('Circle', me_circle)

# ---- transforms, parenting, visibility, modifiers, constraints
ob_circle.location = (0.0, 0.0, 0.0)
_m = ob_circle.modifiers.new('Smooth by Angle', 'NODES')
_m.node_group = ng_smooth_by_angle
_m.use_pin_to_last = True
_m.show_group_selector = False

# ---- collection membership
col_collection.objects.link(ob_circle)

# ---- scene / render settings (as saved in the file)
scene.frame_start = 1; scene.frame_end = 250; scene.frame_set(1)
scene.render.engine = 'BLENDER_EEVEE_NEXT'
scene.render.bake_bias = 0.0
scene.render.bake_samples = 0
scene.cycles.sampling_pattern = 'TABULATED_SOBOL'
scene.eevee.use_volume_custom_range = False
bpy.context.view_layer.update()

# ---- added for rendering (the .blend has no active camera and no usable light): camera, sun
cam_auto = bpy.data.cameras.new('AutoCamera')
cam_auto.lens = 50.0
cam_auto.sensor_width = 36.0
cam_auto.clip_end = 1000.0
ob_auto_camera = bpy.data.objects.new('AutoCamera', cam_auto)
scene.collection.objects.link(ob_auto_camera)
ob_auto_camera.location = (1.7641, -2.11693, 2.03589)
ob_auto_camera.rotation_euler = (1.09748, -7.21219e-08, 0.694738)
scene.camera = ob_auto_camera
light_auto_sun = bpy.data.lights.new('AutoSun', 'SUN')
light_auto_sun.energy = 3.0
light_auto_sun.angle = 0.0523599
ob_auto_sun = bpy.data.objects.new('AutoSun', light_auto_sun)
scene.collection.objects.link(ob_auto_sun)
ob_auto_sun.rotation_euler = (0.872665, 0.174533, 0.523599)
bpy.context.view_layer.update()
